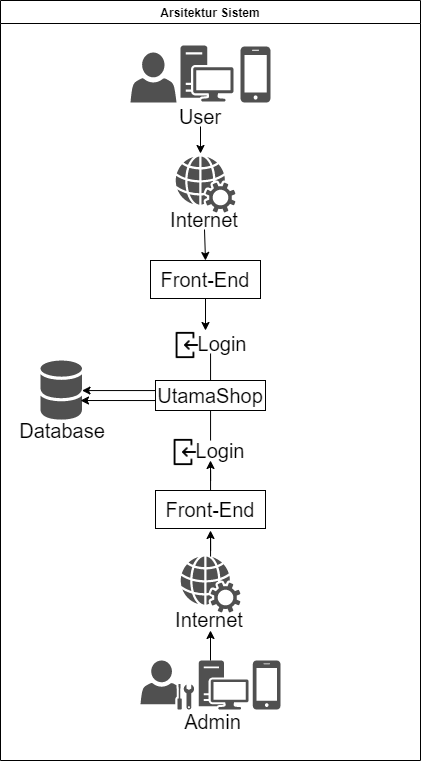

The diagram above was exported from draw.io. Its source (the exported page's mxGraphModel, read from the mxfile embedded in the PNG):
<mxGraphModel dx="1021" dy="529" grid="1" gridSize="10" guides="1" tooltips="1" connect="1" arrows="1" fold="1" page="1" pageScale="1" pageWidth="850" pageHeight="1100" math="0" shadow="0">
  <root>
    <mxCell id="0" />
    <mxCell id="1" parent="0" />
    <mxCell id="qNZSwoWtqHnR-CydRIC--9" value="" style="shadow=0;dashed=0;html=1;strokeColor=none;fillColor=#505050;labelPosition=center;verticalLabelPosition=bottom;verticalAlign=top;outlineConnect=0;align=center;shape=mxgraph.office.databases.database_mini_2;" vertex="1" parent="1">
      <mxGeometry x="220" y="390" width="41.5" height="60" as="geometry" />
    </mxCell>
    <mxCell id="qNZSwoWtqHnR-CydRIC--48" style="edgeStyle=orthogonalEdgeStyle;rounded=0;orthogonalLoop=1;jettySize=auto;html=1;" edge="1" parent="1" source="qNZSwoWtqHnR-CydRIC--15">
      <mxGeometry relative="1" as="geometry">
        <mxPoint x="390" y="490" as="targetPoint" />
      </mxGeometry>
    </mxCell>
    <mxCell id="qNZSwoWtqHnR-CydRIC--15" value="&lt;font style=&quot;font-size: 20px&quot;&gt;Front-End&lt;/font&gt;" style="rounded=0;whiteSpace=wrap;html=1;" vertex="1" parent="1">
      <mxGeometry x="335" y="520" width="110" height="38" as="geometry" />
    </mxCell>
    <mxCell id="qNZSwoWtqHnR-CydRIC--33" style="edgeStyle=orthogonalEdgeStyle;rounded=0;orthogonalLoop=1;jettySize=auto;html=1;" edge="1" parent="1" source="qNZSwoWtqHnR-CydRIC--16">
      <mxGeometry relative="1" as="geometry">
        <mxPoint x="385" y="360" as="targetPoint" />
      </mxGeometry>
    </mxCell>
    <mxCell id="qNZSwoWtqHnR-CydRIC--16" value="&lt;font style=&quot;font-size: 20px&quot;&gt;Front-End&lt;/font&gt;" style="rounded=0;whiteSpace=wrap;html=1;" vertex="1" parent="1">
      <mxGeometry x="330" y="290" width="110" height="38" as="geometry" />
    </mxCell>
    <mxCell id="qNZSwoWtqHnR-CydRIC--21" value="" style="group" vertex="1" connectable="0" parent="1">
      <mxGeometry x="320" y="690" width="140" height="70" as="geometry" />
    </mxCell>
    <mxCell id="qNZSwoWtqHnR-CydRIC--2" value="" style="pointerEvents=1;shadow=0;dashed=0;html=1;strokeColor=none;fillColor=#505050;labelPosition=center;verticalLabelPosition=bottom;verticalAlign=top;outlineConnect=0;align=center;shape=mxgraph.office.users.administrator;" vertex="1" parent="qNZSwoWtqHnR-CydRIC--21">
      <mxGeometry width="53.5973597359736" height="49" as="geometry" />
    </mxCell>
    <mxCell id="qNZSwoWtqHnR-CydRIC--6" value="" style="pointerEvents=1;shadow=0;dashed=0;html=1;strokeColor=none;fillColor=#505050;labelPosition=center;verticalLabelPosition=bottom;verticalAlign=top;outlineConnect=0;align=center;shape=mxgraph.office.devices.workstation;" vertex="1" parent="qNZSwoWtqHnR-CydRIC--21">
      <mxGeometry x="58.21782178217821" width="49.9009900990099" height="49" as="geometry" />
    </mxCell>
    <mxCell id="qNZSwoWtqHnR-CydRIC--8" value="" style="pointerEvents=1;shadow=0;dashed=0;html=1;strokeColor=none;fillColor=#505050;labelPosition=center;verticalLabelPosition=bottom;verticalAlign=top;outlineConnect=0;align=center;shape=mxgraph.office.devices.cell_phone_iphone_standalone;" vertex="1" parent="qNZSwoWtqHnR-CydRIC--21">
      <mxGeometry x="112.27722772277227" width="27.722772277227723" height="49" as="geometry" />
    </mxCell>
    <mxCell id="qNZSwoWtqHnR-CydRIC--18" value="&lt;font style=&quot;font-size: 20px&quot;&gt;Admin&lt;/font&gt;" style="text;html=1;strokeColor=none;fillColor=none;align=center;verticalAlign=middle;whiteSpace=wrap;rounded=0;" vertex="1" parent="qNZSwoWtqHnR-CydRIC--21">
      <mxGeometry x="53.5973597359736" y="52.5" width="36.96369636963696" height="17.5" as="geometry" />
    </mxCell>
    <mxCell id="qNZSwoWtqHnR-CydRIC--23" value="" style="group" vertex="1" connectable="0" parent="1">
      <mxGeometry x="310" y="75" width="140" height="80" as="geometry" />
    </mxCell>
    <mxCell id="qNZSwoWtqHnR-CydRIC--3" value="" style="pointerEvents=1;shadow=0;dashed=0;html=1;strokeColor=none;fillColor=#505050;labelPosition=center;verticalLabelPosition=bottom;verticalAlign=top;outlineConnect=0;align=center;shape=mxgraph.office.users.user;" vertex="1" parent="qNZSwoWtqHnR-CydRIC--23">
      <mxGeometry y="7" width="46" height="50" as="geometry" />
    </mxCell>
    <mxCell id="qNZSwoWtqHnR-CydRIC--4" value="" style="pointerEvents=1;shadow=0;dashed=0;html=1;strokeColor=none;fillColor=#505050;labelPosition=center;verticalLabelPosition=bottom;verticalAlign=top;outlineConnect=0;align=center;shape=mxgraph.office.devices.workstation;" vertex="1" parent="qNZSwoWtqHnR-CydRIC--23">
      <mxGeometry x="50" width="53" height="56" as="geometry" />
    </mxCell>
    <mxCell id="qNZSwoWtqHnR-CydRIC--5" value="" style="pointerEvents=1;shadow=0;dashed=0;html=1;strokeColor=none;fillColor=#505050;labelPosition=center;verticalLabelPosition=bottom;verticalAlign=top;outlineConnect=0;align=center;shape=mxgraph.office.devices.cell_phone_iphone_standalone;" vertex="1" parent="qNZSwoWtqHnR-CydRIC--23">
      <mxGeometry x="110" y="1" width="30" height="56" as="geometry" />
    </mxCell>
    <mxCell id="qNZSwoWtqHnR-CydRIC--22" value="&lt;font style=&quot;font-size: 20px&quot;&gt;User&lt;/font&gt;" style="text;html=1;strokeColor=none;fillColor=none;align=center;verticalAlign=middle;whiteSpace=wrap;rounded=0;" vertex="1" parent="qNZSwoWtqHnR-CydRIC--23">
      <mxGeometry x="50" y="61" width="40" height="20" as="geometry" />
    </mxCell>
    <mxCell id="qNZSwoWtqHnR-CydRIC--25" style="edgeStyle=orthogonalEdgeStyle;rounded=0;orthogonalLoop=1;jettySize=auto;html=1;exitX=0.5;exitY=1;exitDx=0;exitDy=0;" edge="1" parent="1" source="qNZSwoWtqHnR-CydRIC--22">
      <mxGeometry relative="1" as="geometry">
        <mxPoint x="380" y="183" as="targetPoint" />
      </mxGeometry>
    </mxCell>
    <mxCell id="qNZSwoWtqHnR-CydRIC--28" style="edgeStyle=orthogonalEdgeStyle;rounded=0;orthogonalLoop=1;jettySize=auto;html=1;exitX=0.5;exitY=1;exitDx=0;exitDy=0;entryX=0.5;entryY=0;entryDx=0;entryDy=0;" edge="1" parent="1" source="qNZSwoWtqHnR-CydRIC--26" target="qNZSwoWtqHnR-CydRIC--16">
      <mxGeometry relative="1" as="geometry" />
    </mxCell>
    <mxCell id="qNZSwoWtqHnR-CydRIC--30" value="" style="group" vertex="1" connectable="0" parent="1">
      <mxGeometry x="350" y="360" width="72" height="30" as="geometry" />
    </mxCell>
    <mxCell id="qNZSwoWtqHnR-CydRIC--13" value="" style="shape=image;html=1;verticalAlign=top;verticalLabelPosition=bottom;labelBackgroundColor=#ffffff;imageAspect=0;aspect=fixed;image=https://cdn3.iconfinder.com/data/icons/user-interface-169/32/login-128.png" vertex="1" parent="qNZSwoWtqHnR-CydRIC--30">
      <mxGeometry width="30" height="30" as="geometry" />
    </mxCell>
    <mxCell id="qNZSwoWtqHnR-CydRIC--29" value="&lt;font style=&quot;font-size: 20px&quot;&gt;Login&lt;/font&gt;" style="text;html=1;strokeColor=none;fillColor=none;align=center;verticalAlign=middle;whiteSpace=wrap;rounded=0;" vertex="1" parent="qNZSwoWtqHnR-CydRIC--30">
      <mxGeometry x="32" y="3" width="40" height="20" as="geometry" />
    </mxCell>
    <mxCell id="qNZSwoWtqHnR-CydRIC--34" value="&lt;font style=&quot;font-size: 20px&quot;&gt;Database&lt;/font&gt;" style="text;html=1;strokeColor=none;fillColor=none;align=center;verticalAlign=middle;whiteSpace=wrap;rounded=0;" vertex="1" parent="1">
      <mxGeometry x="221.5" y="450" width="40" height="20" as="geometry" />
    </mxCell>
    <mxCell id="qNZSwoWtqHnR-CydRIC--35" value="" style="group" vertex="1" connectable="0" parent="1">
      <mxGeometry x="355" y="186" width="60" height="73" as="geometry" />
    </mxCell>
    <mxCell id="qNZSwoWtqHnR-CydRIC--11" value="" style="pointerEvents=1;shadow=0;dashed=0;html=1;strokeColor=none;fillColor=#505050;labelPosition=center;verticalLabelPosition=bottom;verticalAlign=top;outlineConnect=0;align=center;shape=mxgraph.office.services.web_services;" vertex="1" parent="qNZSwoWtqHnR-CydRIC--35">
      <mxGeometry width="60" height="56" as="geometry" />
    </mxCell>
    <mxCell id="qNZSwoWtqHnR-CydRIC--26" value="&lt;font style=&quot;font-size: 20px&quot;&gt;Internet&lt;/font&gt;" style="text;html=1;strokeColor=none;fillColor=none;align=center;verticalAlign=middle;whiteSpace=wrap;rounded=0;" vertex="1" parent="qNZSwoWtqHnR-CydRIC--35">
      <mxGeometry x="9" y="53" width="40" height="20" as="geometry" />
    </mxCell>
    <mxCell id="qNZSwoWtqHnR-CydRIC--36" value="" style="group" vertex="1" connectable="0" parent="1">
      <mxGeometry x="360" y="586" width="60" height="73" as="geometry" />
    </mxCell>
    <mxCell id="qNZSwoWtqHnR-CydRIC--37" value="" style="pointerEvents=1;shadow=0;dashed=0;html=1;strokeColor=none;fillColor=#505050;labelPosition=center;verticalLabelPosition=bottom;verticalAlign=top;outlineConnect=0;align=center;shape=mxgraph.office.services.web_services;" vertex="1" parent="qNZSwoWtqHnR-CydRIC--36">
      <mxGeometry width="60" height="56" as="geometry" />
    </mxCell>
    <mxCell id="qNZSwoWtqHnR-CydRIC--38" value="&lt;font style=&quot;font-size: 20px&quot;&gt;Internet&lt;/font&gt;" style="text;html=1;strokeColor=none;fillColor=none;align=center;verticalAlign=middle;whiteSpace=wrap;rounded=0;" vertex="1" parent="qNZSwoWtqHnR-CydRIC--36">
      <mxGeometry x="9" y="53" width="40" height="20" as="geometry" />
    </mxCell>
    <mxCell id="qNZSwoWtqHnR-CydRIC--39" style="edgeStyle=orthogonalEdgeStyle;rounded=0;orthogonalLoop=1;jettySize=auto;html=1;" edge="1" parent="1" source="qNZSwoWtqHnR-CydRIC--6">
      <mxGeometry relative="1" as="geometry">
        <mxPoint x="390" y="660" as="targetPoint" />
        <Array as="points">
          <mxPoint x="403" y="690" />
          <mxPoint x="403" y="690" />
        </Array>
      </mxGeometry>
    </mxCell>
    <mxCell id="qNZSwoWtqHnR-CydRIC--40" style="edgeStyle=orthogonalEdgeStyle;rounded=0;orthogonalLoop=1;jettySize=auto;html=1;" edge="1" parent="1" source="qNZSwoWtqHnR-CydRIC--37">
      <mxGeometry relative="1" as="geometry">
        <mxPoint x="390" y="560" as="targetPoint" />
      </mxGeometry>
    </mxCell>
    <mxCell id="qNZSwoWtqHnR-CydRIC--45" value="" style="group" vertex="1" connectable="0" parent="1">
      <mxGeometry x="348" y="467" width="72" height="30" as="geometry" />
    </mxCell>
    <mxCell id="qNZSwoWtqHnR-CydRIC--46" value="" style="shape=image;html=1;verticalAlign=top;verticalLabelPosition=bottom;labelBackgroundColor=#ffffff;imageAspect=0;aspect=fixed;image=https://cdn3.iconfinder.com/data/icons/user-interface-169/32/login-128.png" vertex="1" parent="qNZSwoWtqHnR-CydRIC--45">
      <mxGeometry width="30" height="30" as="geometry" />
    </mxCell>
    <mxCell id="qNZSwoWtqHnR-CydRIC--47" value="&lt;font style=&quot;font-size: 20px&quot;&gt;Login&lt;/font&gt;" style="text;html=1;strokeColor=none;fillColor=none;align=center;verticalAlign=middle;whiteSpace=wrap;rounded=0;" vertex="1" parent="qNZSwoWtqHnR-CydRIC--45">
      <mxGeometry x="32" y="3" width="40" height="20" as="geometry" />
    </mxCell>
    <mxCell id="qNZSwoWtqHnR-CydRIC--49" style="edgeStyle=orthogonalEdgeStyle;rounded=0;orthogonalLoop=1;jettySize=auto;html=1;entryX=0.964;entryY=0.667;entryDx=0;entryDy=0;entryPerimeter=0;" edge="1" parent="1" source="qNZSwoWtqHnR-CydRIC--47" target="qNZSwoWtqHnR-CydRIC--9">
      <mxGeometry relative="1" as="geometry">
        <mxPoint x="380" y="430" as="targetPoint" />
        <Array as="points">
          <mxPoint x="390" y="430" />
        </Array>
      </mxGeometry>
    </mxCell>
    <mxCell id="qNZSwoWtqHnR-CydRIC--50" style="edgeStyle=orthogonalEdgeStyle;rounded=0;orthogonalLoop=1;jettySize=auto;html=1;" edge="1" parent="1" source="qNZSwoWtqHnR-CydRIC--29" target="qNZSwoWtqHnR-CydRIC--9">
      <mxGeometry relative="1" as="geometry">
        <Array as="points">
          <mxPoint x="390" y="420" />
        </Array>
      </mxGeometry>
    </mxCell>
    <mxCell id="qNZSwoWtqHnR-CydRIC--52" value="Arsitektur Sistem" style="swimlane;" vertex="1" parent="1">
      <mxGeometry x="180" y="30" width="420" height="760" as="geometry" />
    </mxCell>
    <mxCell id="qNZSwoWtqHnR-CydRIC--54" value="&lt;font style=&quot;font-size: 20px&quot;&gt;UtamaShop&lt;/font&gt;" style="rounded=0;whiteSpace=wrap;html=1;" vertex="1" parent="qNZSwoWtqHnR-CydRIC--52">
      <mxGeometry x="155" y="380" width="110" height="30" as="geometry" />
    </mxCell>
  </root>
</mxGraphModel>